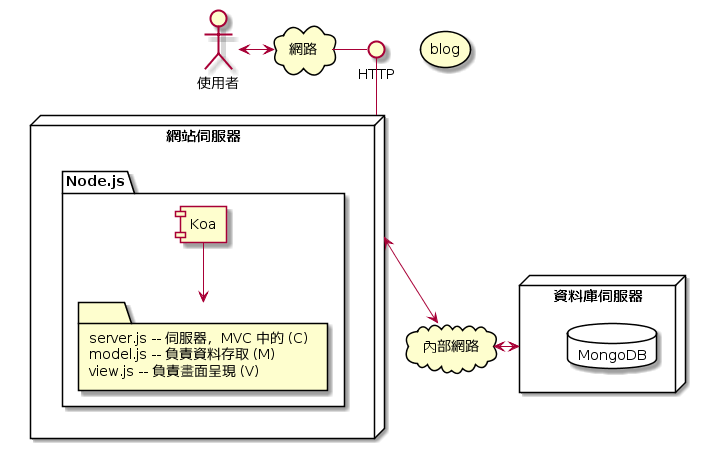

The diagram above was rendered by PlantUML. Its source (embedded in the PNG):
@startuml
cloud "網路"
cloud "內部網路"
actor "使用者"
interface HTTP
database MongoDB
storage blog

node "網站伺服器" {

  package "Node.js" {
    [Koa]
    folder BlogMVC [
      server.js -- 伺服器，MVC 中的 (C)
      model.js -- 負責資料存取 (M)
      view.js -- 負責畫面呈現 (V)
    ]
    Koa --> BlogMVC
  }
}

node "資料庫伺服器" {
  database MongoDB {
  }
}

使用者 <-> 網路
網路 - HTTP
HTTP -- 網站伺服器
網站伺服器 <--> 內部網路
內部網路 <-> 資料庫伺服器
@enduml